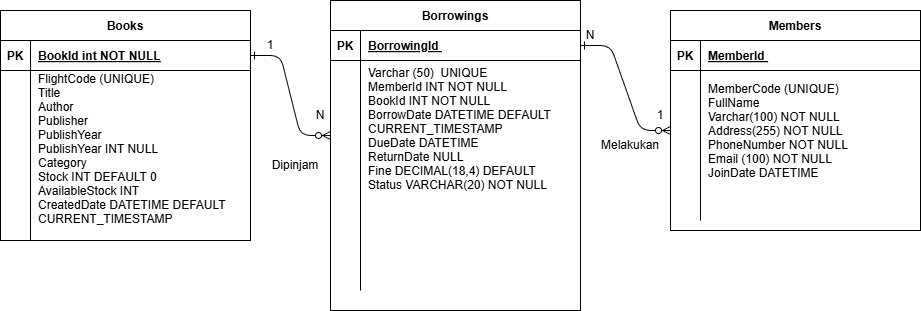

The diagram above was exported from draw.io. Its source (the exported page's mxGraphModel, read from the mxfile embedded in the PNG):
<mxGraphModel dx="1141" dy="594" grid="1" gridSize="10" guides="1" tooltips="1" connect="1" arrows="1" fold="1" page="1" pageScale="1" pageWidth="850" pageHeight="1100" math="0" shadow="0" extFonts="Permanent Marker^https://fonts.googleapis.com/css?family=Permanent+Marker">
  <root>
    <mxCell id="0" />
    <mxCell id="1" parent="0" />
    <mxCell id="C-vyLk0tnHw3VtMMgP7b-1" edge="1" parent="1" source="C-vyLk0tnHw3VtMMgP7b-24" style="edgeStyle=entityRelationEdgeStyle;endArrow=ERzeroToMany;startArrow=ERone;endFill=1;startFill=0;" target="C-vyLk0tnHw3VtMMgP7b-6" value="">
      <mxGeometry height="100" relative="1" width="100" as="geometry">
        <mxPoint x="340" y="720" as="sourcePoint" />
        <mxPoint x="440" y="620" as="targetPoint" />
      </mxGeometry>
    </mxCell>
    <mxCell id="C-vyLk0tnHw3VtMMgP7b-12" edge="1" parent="1" source="C-vyLk0tnHw3VtMMgP7b-3" style="edgeStyle=entityRelationEdgeStyle;endArrow=ERzeroToMany;startArrow=ERone;endFill=1;startFill=0;" target="C-vyLk0tnHw3VtMMgP7b-17" value="">
      <mxGeometry height="100" relative="1" width="100" as="geometry">
        <mxPoint x="400" y="180" as="sourcePoint" />
        <mxPoint x="460" y="205" as="targetPoint" />
      </mxGeometry>
    </mxCell>
    <mxCell id="C-vyLk0tnHw3VtMMgP7b-2" parent="1" style="shape=table;startSize=30;container=1;collapsible=1;childLayout=tableLayout;fixedRows=1;rowLines=0;fontStyle=1;align=center;resizeLast=1;" value="Borrowings" vertex="1">
      <mxGeometry height="310" width="250" x="350" y="100" as="geometry" />
    </mxCell>
    <mxCell id="C-vyLk0tnHw3VtMMgP7b-3" parent="C-vyLk0tnHw3VtMMgP7b-2" style="shape=partialRectangle;collapsible=0;dropTarget=0;pointerEvents=0;fillColor=none;points=[[0,0.5],[1,0.5]];portConstraint=eastwest;top=0;left=0;right=0;bottom=1;" value="" vertex="1">
      <mxGeometry height="30" width="250" y="30" as="geometry" />
    </mxCell>
    <mxCell id="C-vyLk0tnHw3VtMMgP7b-4" parent="C-vyLk0tnHw3VtMMgP7b-3" style="shape=partialRectangle;overflow=hidden;connectable=0;fillColor=none;top=0;left=0;bottom=0;right=0;fontStyle=1;" value="PK" vertex="1">
      <mxGeometry height="30" width="30" as="geometry">
        <mxRectangle height="30" width="30" as="alternateBounds" />
      </mxGeometry>
    </mxCell>
    <mxCell id="C-vyLk0tnHw3VtMMgP7b-5" parent="C-vyLk0tnHw3VtMMgP7b-3" style="shape=partialRectangle;overflow=hidden;connectable=0;fillColor=none;top=0;left=0;bottom=0;right=0;align=left;spacingLeft=6;fontStyle=5;" value="BorrowingId " vertex="1">
      <mxGeometry height="30" width="220" x="30" as="geometry">
        <mxRectangle height="30" width="220" as="alternateBounds" />
      </mxGeometry>
    </mxCell>
    <mxCell id="C-vyLk0tnHw3VtMMgP7b-6" parent="C-vyLk0tnHw3VtMMgP7b-2" style="shape=partialRectangle;collapsible=0;dropTarget=0;pointerEvents=0;fillColor=none;points=[[0,0.5],[1,0.5]];portConstraint=eastwest;top=0;left=0;right=0;bottom=0;" value="" vertex="1">
      <mxGeometry height="150" width="250" y="60" as="geometry" />
    </mxCell>
    <mxCell id="C-vyLk0tnHw3VtMMgP7b-7" parent="C-vyLk0tnHw3VtMMgP7b-6" style="shape=partialRectangle;overflow=hidden;connectable=0;fillColor=none;top=0;left=0;bottom=0;right=0;" value="" vertex="1">
      <mxGeometry height="150" width="30" as="geometry">
        <mxRectangle height="150" width="30" as="alternateBounds" />
      </mxGeometry>
    </mxCell>
    <mxCell id="C-vyLk0tnHw3VtMMgP7b-8" parent="C-vyLk0tnHw3VtMMgP7b-6" style="shape=partialRectangle;overflow=hidden;connectable=0;fillColor=none;top=0;left=0;bottom=0;right=0;align=left;spacingLeft=6;" value="Varchar (50)  UNIQUE&#10;MemberId INT NOT NULL&#10;BookId INT NOT NULL&#10;BorrowDate DATETIME DEFAULT &#10;CURRENT_TIMESTAMP&#10;DueDate DATETIME&#10;ReturnDate NULL&#10;Fine DECIMAL(18,4) DEFAULT&#10;Status VARCHAR(20) NOT NULL&#10;" vertex="1">
      <mxGeometry height="150" width="220" x="30" as="geometry">
        <mxRectangle height="150" width="220" as="alternateBounds" />
      </mxGeometry>
    </mxCell>
    <mxCell id="C-vyLk0tnHw3VtMMgP7b-9" parent="C-vyLk0tnHw3VtMMgP7b-2" style="shape=partialRectangle;collapsible=0;dropTarget=0;pointerEvents=0;fillColor=none;points=[[0,0.5],[1,0.5]];portConstraint=eastwest;top=0;left=0;right=0;bottom=0;" value="" vertex="1">
      <mxGeometry height="80" width="250" y="210" as="geometry" />
    </mxCell>
    <mxCell id="C-vyLk0tnHw3VtMMgP7b-10" parent="C-vyLk0tnHw3VtMMgP7b-9" style="shape=partialRectangle;overflow=hidden;connectable=0;fillColor=none;top=0;left=0;bottom=0;right=0;" value="" vertex="1">
      <mxGeometry height="80" width="30" as="geometry">
        <mxRectangle height="80" width="30" as="alternateBounds" />
      </mxGeometry>
    </mxCell>
    <mxCell id="C-vyLk0tnHw3VtMMgP7b-11" parent="C-vyLk0tnHw3VtMMgP7b-9" style="shape=partialRectangle;overflow=hidden;connectable=0;fillColor=none;top=0;left=0;bottom=0;right=0;align=left;spacingLeft=6;" value="" vertex="1">
      <mxGeometry height="80" width="220" x="30" as="geometry">
        <mxRectangle height="80" width="220" as="alternateBounds" />
      </mxGeometry>
    </mxCell>
    <mxCell id="C-vyLk0tnHw3VtMMgP7b-13" parent="1" style="shape=table;startSize=30;container=1;collapsible=1;childLayout=tableLayout;fixedRows=1;rowLines=0;fontStyle=1;align=center;resizeLast=1;" value="Members" vertex="1">
      <mxGeometry height="220" width="250" x="690" y="110" as="geometry" />
    </mxCell>
    <mxCell id="C-vyLk0tnHw3VtMMgP7b-14" parent="C-vyLk0tnHw3VtMMgP7b-13" style="shape=partialRectangle;collapsible=0;dropTarget=0;pointerEvents=0;fillColor=none;points=[[0,0.5],[1,0.5]];portConstraint=eastwest;top=0;left=0;right=0;bottom=1;" value="" vertex="1">
      <mxGeometry height="30" width="250" y="30" as="geometry" />
    </mxCell>
    <mxCell id="C-vyLk0tnHw3VtMMgP7b-15" parent="C-vyLk0tnHw3VtMMgP7b-14" style="shape=partialRectangle;overflow=hidden;connectable=0;fillColor=none;top=0;left=0;bottom=0;right=0;fontStyle=1;" value="PK" vertex="1">
      <mxGeometry height="30" width="30" as="geometry">
        <mxRectangle height="30" width="30" as="alternateBounds" />
      </mxGeometry>
    </mxCell>
    <mxCell id="C-vyLk0tnHw3VtMMgP7b-16" parent="C-vyLk0tnHw3VtMMgP7b-14" style="shape=partialRectangle;overflow=hidden;connectable=0;fillColor=none;top=0;left=0;bottom=0;right=0;align=left;spacingLeft=6;fontStyle=5;" value="MemberId " vertex="1">
      <mxGeometry height="30" width="220" x="30" as="geometry">
        <mxRectangle height="30" width="220" as="alternateBounds" />
      </mxGeometry>
    </mxCell>
    <mxCell id="C-vyLk0tnHw3VtMMgP7b-17" parent="C-vyLk0tnHw3VtMMgP7b-13" style="shape=partialRectangle;collapsible=0;dropTarget=0;pointerEvents=0;fillColor=none;points=[[0,0.5],[1,0.5]];portConstraint=eastwest;top=0;left=0;right=0;bottom=0;" value="" vertex="1">
      <mxGeometry height="120" width="250" y="60" as="geometry" />
    </mxCell>
    <mxCell id="C-vyLk0tnHw3VtMMgP7b-18" parent="C-vyLk0tnHw3VtMMgP7b-17" style="shape=partialRectangle;overflow=hidden;connectable=0;fillColor=none;top=0;left=0;bottom=0;right=0;" value="" vertex="1">
      <mxGeometry height="120" width="30" as="geometry">
        <mxRectangle height="120" width="30" as="alternateBounds" />
      </mxGeometry>
    </mxCell>
    <mxCell id="C-vyLk0tnHw3VtMMgP7b-19" parent="C-vyLk0tnHw3VtMMgP7b-17" style="shape=partialRectangle;overflow=hidden;connectable=0;fillColor=none;top=0;left=0;bottom=0;right=0;align=left;spacingLeft=6;" value="MemberCode (UNIQUE)&#10;FullName&#10;Varchar(100) NOT NULL&#10;Address(255) NOT NULL&#10;PhoneNumber NOT NULL&#10;Email (100) NOT NULL&#10;JoinDate DATETIME" vertex="1">
      <mxGeometry height="120" width="220" x="30" as="geometry">
        <mxRectangle height="120" width="220" as="alternateBounds" />
      </mxGeometry>
    </mxCell>
    <mxCell id="C-vyLk0tnHw3VtMMgP7b-20" parent="C-vyLk0tnHw3VtMMgP7b-13" style="shape=partialRectangle;collapsible=0;dropTarget=0;pointerEvents=0;fillColor=none;points=[[0,0.5],[1,0.5]];portConstraint=eastwest;top=0;left=0;right=0;bottom=0;" value="" vertex="1">
      <mxGeometry height="30" width="250" y="180" as="geometry" />
    </mxCell>
    <mxCell id="C-vyLk0tnHw3VtMMgP7b-21" parent="C-vyLk0tnHw3VtMMgP7b-20" style="shape=partialRectangle;overflow=hidden;connectable=0;fillColor=none;top=0;left=0;bottom=0;right=0;" value="" vertex="1">
      <mxGeometry height="30" width="30" as="geometry">
        <mxRectangle height="30" width="30" as="alternateBounds" />
      </mxGeometry>
    </mxCell>
    <mxCell id="C-vyLk0tnHw3VtMMgP7b-22" parent="C-vyLk0tnHw3VtMMgP7b-20" style="shape=partialRectangle;overflow=hidden;connectable=0;fillColor=none;top=0;left=0;bottom=0;right=0;align=left;spacingLeft=6;" value="" vertex="1">
      <mxGeometry height="30" width="220" x="30" as="geometry">
        <mxRectangle height="30" width="220" as="alternateBounds" />
      </mxGeometry>
    </mxCell>
    <mxCell id="C-vyLk0tnHw3VtMMgP7b-23" parent="1" style="shape=table;startSize=30;container=1;collapsible=1;childLayout=tableLayout;fixedRows=1;rowLines=0;fontStyle=1;align=center;resizeLast=1;" value="Books" vertex="1">
      <mxGeometry height="230" width="250" x="20" y="110" as="geometry" />
    </mxCell>
    <mxCell id="C-vyLk0tnHw3VtMMgP7b-24" parent="C-vyLk0tnHw3VtMMgP7b-23" style="shape=partialRectangle;collapsible=0;dropTarget=0;pointerEvents=0;fillColor=none;points=[[0,0.5],[1,0.5]];portConstraint=eastwest;top=0;left=0;right=0;bottom=1;" value="" vertex="1">
      <mxGeometry height="30" width="250" y="30" as="geometry" />
    </mxCell>
    <mxCell id="C-vyLk0tnHw3VtMMgP7b-25" parent="C-vyLk0tnHw3VtMMgP7b-24" style="shape=partialRectangle;overflow=hidden;connectable=0;fillColor=none;top=0;left=0;bottom=0;right=0;fontStyle=1;" value="PK" vertex="1">
      <mxGeometry height="30" width="30" as="geometry">
        <mxRectangle height="30" width="30" as="alternateBounds" />
      </mxGeometry>
    </mxCell>
    <mxCell id="C-vyLk0tnHw3VtMMgP7b-26" parent="C-vyLk0tnHw3VtMMgP7b-24" style="shape=partialRectangle;overflow=hidden;connectable=0;fillColor=none;top=0;left=0;bottom=0;right=0;align=left;spacingLeft=6;fontStyle=5;" value="BookId int NOT NULL " vertex="1">
      <mxGeometry height="30" width="220" x="30" as="geometry">
        <mxRectangle height="30" width="220" as="alternateBounds" />
      </mxGeometry>
    </mxCell>
    <mxCell id="C-vyLk0tnHw3VtMMgP7b-27" parent="C-vyLk0tnHw3VtMMgP7b-23" style="shape=partialRectangle;collapsible=0;dropTarget=0;pointerEvents=0;fillColor=none;points=[[0,0.5],[1,0.5]];portConstraint=eastwest;top=0;left=0;right=0;bottom=0;" value="" vertex="1">
      <mxGeometry height="170" width="250" y="60" as="geometry" />
    </mxCell>
    <mxCell id="C-vyLk0tnHw3VtMMgP7b-28" parent="C-vyLk0tnHw3VtMMgP7b-27" style="shape=partialRectangle;overflow=hidden;connectable=0;fillColor=none;top=0;left=0;bottom=0;right=0;" value="" vertex="1">
      <mxGeometry height="170" width="30" as="geometry">
        <mxRectangle height="170" width="30" as="alternateBounds" />
      </mxGeometry>
    </mxCell>
    <mxCell id="C-vyLk0tnHw3VtMMgP7b-29" parent="C-vyLk0tnHw3VtMMgP7b-27" style="shape=partialRectangle;overflow=hidden;connectable=0;fillColor=none;top=0;left=0;bottom=0;right=0;align=left;spacingLeft=6;" value="FlightCode (UNIQUE)&#10;Title&#10;Author&#10;Publisher&#10;PublishYear&#10;PublishYear INT NULL&#10;Category&#10;Stock INT DEFAULT 0&#10;AvailableStock INT&#10;CreatedDate DATETIME DEFAULT&#10;CURRENT_TIMESTAMP&#10;" vertex="1">
      <mxGeometry height="170" width="220" x="30" as="geometry">
        <mxRectangle height="170" width="220" as="alternateBounds" />
      </mxGeometry>
    </mxCell>
    <mxCell id="lsZSirA688mRnwIYO0B8-1" parent="1" style="text;html=1;whiteSpace=wrap;strokeColor=none;fillColor=none;align=center;verticalAlign=middle;rounded=0;autosize=1;resizable=0;" value="1" vertex="1">
      <mxGeometry height="30" width="30" x="275" y="130" as="geometry" />
    </mxCell>
    <mxCell id="lsZSirA688mRnwIYO0B8-2" parent="1" style="text;html=1;whiteSpace=wrap;strokeColor=none;fillColor=none;align=center;verticalAlign=middle;rounded=0;autosize=1;resizable=0;" value="N" vertex="1">
      <mxGeometry height="30" width="30" x="325" y="200" as="geometry" />
    </mxCell>
    <mxCell id="lsZSirA688mRnwIYO0B8-3" parent="1" style="text;html=1;whiteSpace=wrap;strokeColor=none;fillColor=none;align=center;verticalAlign=middle;rounded=0;autosize=1;resizable=0;" value="N" vertex="1">
      <mxGeometry height="30" width="30" x="595" y="120" as="geometry" />
    </mxCell>
    <mxCell id="lsZSirA688mRnwIYO0B8-4" parent="1" style="text;html=1;whiteSpace=wrap;strokeColor=none;fillColor=none;align=center;verticalAlign=middle;rounded=0;autosize=1;resizable=0;" value="1" vertex="1">
      <mxGeometry height="30" width="30" x="665" y="200" as="geometry" />
    </mxCell>
    <mxCell id="lsZSirA688mRnwIYO0B8-7" parent="1" style="text;html=1;whiteSpace=wrap;strokeColor=none;fillColor=none;align=center;verticalAlign=middle;rounded=0;autosize=1;resizable=0;" value="Melakukan" vertex="1">
      <mxGeometry height="30" width="80" x="610" y="230" as="geometry" />
    </mxCell>
    <mxCell id="lsZSirA688mRnwIYO0B8-10" parent="1" style="text;html=1;whiteSpace=wrap;strokeColor=none;fillColor=none;align=center;verticalAlign=middle;rounded=0;autosize=1;resizable=0;" value="Dipinjam" vertex="1">
      <mxGeometry height="30" width="70" x="280" y="250" as="geometry" />
    </mxCell>
  </root>
</mxGraphModel>